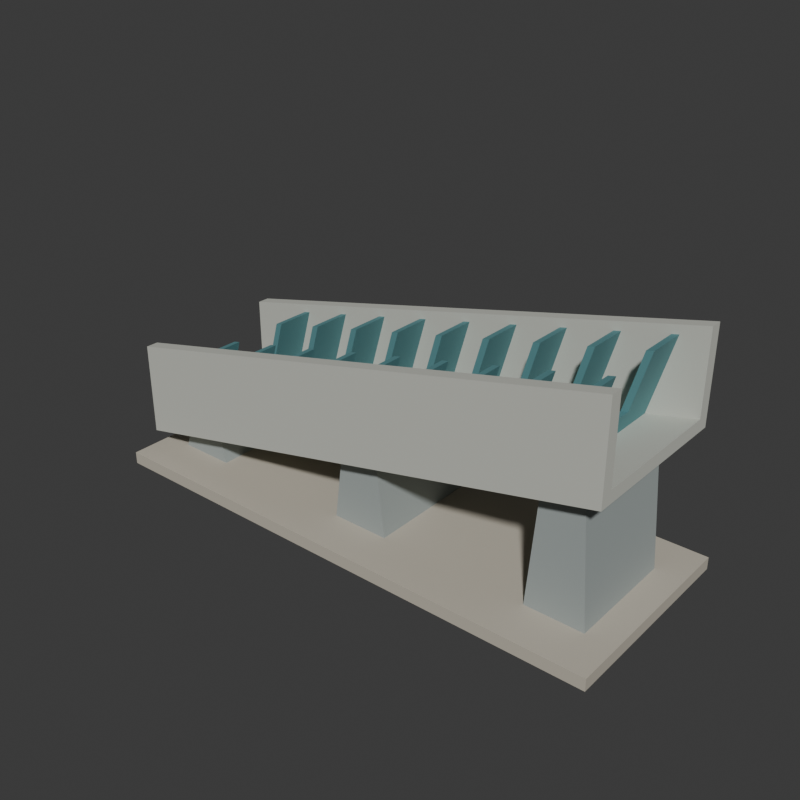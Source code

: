 # Source: source.blend  (saved by Blender 4.3.34; exported with 4.5.12 LTS)
import bpy
from mathutils import Matrix  # noqa: F401  (used for matrix-valued properties, if any)

bpy.ops.wm.read_factory_settings(use_empty=True)
scene = bpy.context.scene
scene.name = 'Scene'

# ---- collections
col_collection = bpy.data.collections.new('Collection'); scene.collection.children.link(col_collection)

# ---- materials (node trees are filled in below, after node groups)
mat_wholeinclinedthroughchannelpaleconcrete = bpy.data.materials.new('WholeInclinedThroughChannelPaleConcrete')
mat_wholeinclinedthroughchannelpaleconcrete.diffuse_color = (0.56, 0.57, 0.51, 1.0)
mat_wholeupstreamleaningubafflesmutedteal = bpy.data.materials.new('WholeUpstreamLeaningUBafflesMutedTeal')
mat_wholeupstreamleaningubafflesmutedteal.diffuse_color = (0.11, 0.29, 0.31, 1.0)
mat_wholetaperedchannelpiersdarkconcrete = bpy.data.materials.new('WholeTaperedChannelPiersDarkConcrete')
mat_wholetaperedchannelpiersdarkconcrete.diffuse_color = (0.34, 0.38, 0.37, 1.0)
mat_wholedrygroundslabwarmstone = bpy.data.materials.new('WholeDryGroundSlabWarmStone')
mat_wholedrygroundslabwarmstone.diffuse_color = (0.51, 0.47, 0.39, 1.0)

# ---- material node trees
mat_wholeinclinedthroughchannelpaleconcrete.use_nodes = True; mat_wholeinclinedthroughchannelpaleconcrete.node_tree.nodes.clear()
_N = mat_wholeinclinedthroughchannelpaleconcrete.node_tree.nodes; _L = mat_wholeinclinedthroughchannelpaleconcrete.node_tree.links
n0 = _N.new('ShaderNodeBsdfPrincipled'); n0.name = 'Principled BSDF'; n0.location = (10, 300)
n0.inputs[0].default_value = (0.56, 0.57, 0.51, 1.0)
n0.inputs[2].default_value = 0.89
n1 = _N.new('ShaderNodeOutputMaterial'); n1.name = 'Material Output'; n1.location = (300, 300)
_L.new(n0.outputs[0], n1.inputs[0])
n1.is_active_output = True
mat_wholeupstreamleaningubafflesmutedteal.use_nodes = True; mat_wholeupstreamleaningubafflesmutedteal.node_tree.nodes.clear()
_N = mat_wholeupstreamleaningubafflesmutedteal.node_tree.nodes; _L = mat_wholeupstreamleaningubafflesmutedteal.node_tree.links
n0 = _N.new('ShaderNodeBsdfPrincipled'); n0.name = 'Principled BSDF'; n0.location = (10, 300)
n0.inputs[0].default_value = (0.11, 0.29, 0.31, 1.0)
n0.inputs[1].default_value = 0.13
n0.inputs[2].default_value = 0.76
n1 = _N.new('ShaderNodeOutputMaterial'); n1.name = 'Material Output'; n1.location = (300, 300)
_L.new(n0.outputs[0], n1.inputs[0])
n1.is_active_output = True
mat_wholetaperedchannelpiersdarkconcrete.use_nodes = True; mat_wholetaperedchannelpiersdarkconcrete.node_tree.nodes.clear()
_N = mat_wholetaperedchannelpiersdarkconcrete.node_tree.nodes; _L = mat_wholetaperedchannelpiersdarkconcrete.node_tree.links
n0 = _N.new('ShaderNodeBsdfPrincipled'); n0.name = 'Principled BSDF'; n0.location = (10, 300)
n0.inputs[0].default_value = (0.34, 0.38, 0.37, 1.0)
n0.inputs[2].default_value = 0.91
n1 = _N.new('ShaderNodeOutputMaterial'); n1.name = 'Material Output'; n1.location = (300, 300)
_L.new(n0.outputs[0], n1.inputs[0])
n1.is_active_output = True
mat_wholedrygroundslabwarmstone.use_nodes = True; mat_wholedrygroundslabwarmstone.node_tree.nodes.clear()
_N = mat_wholedrygroundslabwarmstone.node_tree.nodes; _L = mat_wholedrygroundslabwarmstone.node_tree.links
n0 = _N.new('ShaderNodeBsdfPrincipled'); n0.name = 'Principled BSDF'; n0.location = (10, 300)
n0.inputs[0].default_value = (0.51, 0.47, 0.39, 1.0)
n0.inputs[2].default_value = 0.92
n1 = _N.new('ShaderNodeOutputMaterial'); n1.name = 'Material Output'; n1.location = (300, 300)
_L.new(n0.outputs[0], n1.inputs[0])
n1.is_active_output = True

# ---- world
world_world = bpy.data.worlds.new('World'); scene.world = world_world
world_world.use_nodes = True; world_world.node_tree.nodes.clear()
_N = world_world.node_tree.nodes; _L = world_world.node_tree.links
n0 = _N.new('ShaderNodeOutputWorld'); n0.name = 'World Output'; n0.location = (300, 300)
n1 = _N.new('ShaderNodeBackground'); n1.name = 'Background'; n1.location = (10, 300)
n1.inputs[0].default_value = (0.05088, 0.05088, 0.05088, 1.0)
_L.new(n1.outputs[0], n0.inputs[0])
n0.is_active_output = True
world_world.color = (0.05088, 0.05088, 0.05088)
world_world.sun_shadow_jitter_overblur = 0.0

# ---- meshes
me_wholecontinuousinclinedthroughchannelmesh = bpy.data.meshes.new('WholeContinuousInclinedThroughChannelMesh')
me_wholecontinuousinclinedthroughchannelmesh.from_pydata([(-3.3, -1.06, 0.44), (-3.3, 1.06, 0.44), (-3.3, 1.06, 1.65), (-3.3, 0.9, 1.65), (-3.3, 0.9, 0.6), (-3.3, -0.9, 0.6), (-3.3, -0.9, 1.65), (-3.3, -1.06, 1.65), (3.3, -1.06, 1.892), (3.3, 1.06, 1.892), (3.3, 1.06, 3.102), (3.3, 0.9, 3.102), (3.3, 0.9, 2.052), (3.3, -0.9, 2.052), (3.3, -0.9, 3.102), (3.3, -1.06, 3.102)], [], [(1, 3, 2), (11, 9, 10), (1, 4, 3), (12, 9, 11), (0, 4, 1), (12, 8, 9), (0, 5, 4), (13, 8, 12), (7, 5, 0), (13, 15, 8), (5, 7, 6), (15, 13, 14), (0, 1, 9), (0, 9, 8), (1, 2, 10), (1, 10, 9), (2, 3, 11), (2, 11, 10), (3, 4, 12), (3, 12, 11), (4, 5, 13), (4, 13, 12), (5, 6, 14), (5, 14, 13), (6, 7, 15), (6, 15, 14), (7, 0, 8), (7, 8, 15)])
me_wholecontinuousinclinedthroughchannelmesh.materials.append(mat_wholeinclinedthroughchannelpaleconcrete)
me_wholecontinuousinclinedthroughchannelmesh.materials.append(mat_wholeupstreamleaningubafflesmutedteal)
me_wholecontinuousinclinedthroughchannelmesh.materials.append(mat_wholetaperedchannelpiersdarkconcrete)
me_wholecontinuousinclinedthroughchannelmesh.materials.append(mat_wholedrygroundslabwarmstone)
me_wholecontinuousinclinedthroughchannelmesh.update()
me_wholedrygroundslabmesh = bpy.data.meshes.new('WholeDryGroundSlabMesh')
me_wholedrygroundslabmesh.from_pydata([(-3.45, -1.32, 0.0), (3.45, -1.32, 0.0), (-3.45, 1.32, 0.0), (3.45, 1.32, 0.0), (-3.45, -1.32, 0.16), (3.45, -1.32, 0.16), (-3.45, 1.32, 0.16), (3.45, 1.32, 0.16)], [], [(0, 2, 3), (0, 3, 1), (4, 5, 7), (4, 7, 6), (0, 1, 5), (0, 5, 4), (2, 6, 7), (2, 7, 3), (0, 4, 6), (0, 6, 2), (1, 3, 7), (1, 7, 5)])
me_wholedrygroundslabmesh.polygons.foreach_set('material_index', [3, 3, 3, 3, 3, 3, 3, 3, 3, 3, 3, 3])
me_wholedrygroundslabmesh.materials.append(mat_wholeinclinedthroughchannelpaleconcrete)
me_wholedrygroundslabmesh.materials.append(mat_wholeupstreamleaningubafflesmutedteal)
me_wholedrygroundslabmesh.materials.append(mat_wholetaperedchannelpiersdarkconcrete)
me_wholedrygroundslabmesh.materials.append(mat_wholedrygroundslabwarmstone)
me_wholedrygroundslabmesh.update()
me_wholetaperedfullwidthpier0mesh = bpy.data.meshes.new('WholeTaperedFullWidthPier0Mesh')
me_wholetaperedfullwidthpier0mesh.from_pydata([(-3.08, -0.74, 0.14), (-2.32, -0.74, 0.14), (-2.45, -0.74, 0.667), (-2.95, -0.74, 0.557), (-3.08, 0.74, 0.14), (-2.32, 0.74, 0.14), (-2.45, 0.74, 0.667), (-2.95, 0.74, 0.557)], [], [(3, 0, 1), (5, 4, 7), (1, 2, 3), (7, 6, 5), (0, 5, 1), (0, 4, 5), (1, 6, 2), (1, 5, 6), (2, 7, 3), (2, 6, 7), (3, 4, 0), (3, 7, 4)])
me_wholetaperedfullwidthpier0mesh.polygons.foreach_set('material_index', [2, 2, 2, 2, 2, 2, 2, 2, 2, 2, 2, 2])
me_wholetaperedfullwidthpier0mesh.materials.append(mat_wholeinclinedthroughchannelpaleconcrete)
me_wholetaperedfullwidthpier0mesh.materials.append(mat_wholeupstreamleaningubafflesmutedteal)
me_wholetaperedfullwidthpier0mesh.materials.append(mat_wholetaperedchannelpiersdarkconcrete)
me_wholetaperedfullwidthpier0mesh.materials.append(mat_wholedrygroundslabwarmstone)
me_wholetaperedfullwidthpier0mesh.update()
me_wholetaperedfullwidthpier1mesh = bpy.data.meshes.new('WholeTaperedFullWidthPier1Mesh')
me_wholetaperedfullwidthpier1mesh.from_pydata([(-0.38, -0.74, 0.14), (0.38, -0.74, 0.14), (0.25, -0.74, 1.261), (-0.25, -0.74, 1.151), (-0.38, 0.74, 0.14), (0.38, 0.74, 0.14), (0.25, 0.74, 1.261), (-0.25, 0.74, 1.151)], [], [(3, 0, 1), (5, 4, 7), (1, 2, 3), (7, 6, 5), (0, 5, 1), (0, 4, 5), (1, 6, 2), (1, 5, 6), (2, 7, 3), (2, 6, 7), (3, 4, 0), (3, 7, 4)])
me_wholetaperedfullwidthpier1mesh.polygons.foreach_set('material_index', [2, 2, 2, 2, 2, 2, 2, 2, 2, 2, 2, 2])
me_wholetaperedfullwidthpier1mesh.materials.append(mat_wholeinclinedthroughchannelpaleconcrete)
me_wholetaperedfullwidthpier1mesh.materials.append(mat_wholeupstreamleaningubafflesmutedteal)
me_wholetaperedfullwidthpier1mesh.materials.append(mat_wholetaperedchannelpiersdarkconcrete)
me_wholetaperedfullwidthpier1mesh.materials.append(mat_wholedrygroundslabwarmstone)
me_wholetaperedfullwidthpier1mesh.update()
me_wholetaperedfullwidthpier2mesh = bpy.data.meshes.new('WholeTaperedFullWidthPier2Mesh')
me_wholetaperedfullwidthpier2mesh.from_pydata([(2.32, -0.74, 0.14), (3.08, -0.74, 0.14), (2.95, -0.74, 1.855), (2.45, -0.74, 1.745), (2.32, 0.74, 0.14), (3.08, 0.74, 0.14), (2.95, 0.74, 1.855), (2.45, 0.74, 1.745)], [], [(3, 0, 1), (5, 4, 7), (1, 2, 3), (7, 6, 5), (0, 5, 1), (0, 4, 5), (1, 6, 2), (1, 5, 6), (2, 7, 3), (2, 6, 7), (3, 4, 0), (3, 7, 4)])
me_wholetaperedfullwidthpier2mesh.polygons.foreach_set('material_index', [2, 2, 2, 2, 2, 2, 2, 2, 2, 2, 2, 2])
me_wholetaperedfullwidthpier2mesh.materials.append(mat_wholeinclinedthroughchannelpaleconcrete)
me_wholetaperedfullwidthpier2mesh.materials.append(mat_wholeupstreamleaningubafflesmutedteal)
me_wholetaperedfullwidthpier2mesh.materials.append(mat_wholetaperedchannelpiersdarkconcrete)
me_wholetaperedfullwidthpier2mesh.materials.append(mat_wholedrygroundslabwarmstone)
me_wholetaperedfullwidthpier2mesh.update()
me_wholeupstreamleaningopenubaffle00mesh = bpy.data.meshes.new('WholeUpstreamLeaningOpenUBaffle00Mesh')
me_wholeupstreamleaningopenubaffle00mesh.from_pydata([(-2.707, -0.96, 0.6905), (-2.707, 0.96, 0.6905), (-2.413, 0.96, 1.735), (-2.413, 0.37, 1.735), (-2.623, 0.37, 0.9889), (-2.623, -0.37, 0.9889), (-2.413, -0.37, 1.735), (-2.413, -0.96, 1.735), (-2.617, -0.96, 0.7103), (-2.617, 0.96, 0.7103), (-2.323, 0.96, 1.755), (-2.323, 0.37, 1.755), (-2.533, 0.37, 1.009), (-2.533, -0.37, 1.009), (-2.323, -0.37, 1.755), (-2.323, -0.96, 1.755)], [], [(1, 3, 2), (11, 9, 10), (1, 4, 3), (12, 9, 11), (0, 4, 1), (12, 8, 9), (0, 5, 4), (13, 8, 12), (7, 5, 0), (13, 15, 8), (5, 7, 6), (15, 13, 14), (0, 1, 9), (0, 9, 8), (1, 2, 10), (1, 10, 9), (2, 3, 11), (2, 11, 10), (3, 4, 12), (3, 12, 11), (4, 5, 13), (4, 13, 12), (5, 6, 14), (5, 14, 13), (6, 7, 15), (6, 15, 14), (7, 0, 8), (7, 8, 15)])
me_wholeupstreamleaningopenubaffle00mesh.polygons.foreach_set('material_index', [1, 1, 1, 1, 1, 1, 1, 1, 1, 1, 1, 1, 1, 1, 1, 1, 1, 1, 1, 1, 1, 1, 1, 1, 1, 1, 1, 1])
me_wholeupstreamleaningopenubaffle00mesh.materials.append(mat_wholeinclinedthroughchannelpaleconcrete)
me_wholeupstreamleaningopenubaffle00mesh.materials.append(mat_wholeupstreamleaningubafflesmutedteal)
me_wholeupstreamleaningopenubaffle00mesh.materials.append(mat_wholetaperedchannelpiersdarkconcrete)
me_wholeupstreamleaningopenubaffle00mesh.materials.append(mat_wholedrygroundslabwarmstone)
me_wholeupstreamleaningopenubaffle00mesh.update()
me_wholeupstreamleaningopenubaffle01mesh = bpy.data.meshes.new('WholeUpstreamLeaningOpenUBaffle01Mesh')
me_wholeupstreamleaningopenubaffle01mesh.from_pydata([(-2.047, -0.96, 0.8357), (-2.047, 0.96, 0.8357), (-1.753, 0.96, 1.88), (-1.753, 0.37, 1.88), (-1.963, 0.37, 1.134), (-1.963, -0.37, 1.134), (-1.753, -0.37, 1.88), (-1.753, -0.96, 1.88), (-1.957, -0.96, 0.8555), (-1.957, 0.96, 0.8555), (-1.663, 0.96, 1.9), (-1.663, 0.37, 1.9), (-1.873, 0.37, 1.154), (-1.873, -0.37, 1.154), (-1.663, -0.37, 1.9), (-1.663, -0.96, 1.9)], [], [(1, 3, 2), (11, 9, 10), (1, 4, 3), (12, 9, 11), (0, 4, 1), (12, 8, 9), (0, 5, 4), (13, 8, 12), (7, 5, 0), (13, 15, 8), (5, 7, 6), (15, 13, 14), (0, 1, 9), (0, 9, 8), (1, 2, 10), (1, 10, 9), (2, 3, 11), (2, 11, 10), (3, 4, 12), (3, 12, 11), (4, 5, 13), (4, 13, 12), (5, 6, 14), (5, 14, 13), (6, 7, 15), (6, 15, 14), (7, 0, 8), (7, 8, 15)])
me_wholeupstreamleaningopenubaffle01mesh.polygons.foreach_set('material_index', [1, 1, 1, 1, 1, 1, 1, 1, 1, 1, 1, 1, 1, 1, 1, 1, 1, 1, 1, 1, 1, 1, 1, 1, 1, 1, 1, 1])
me_wholeupstreamleaningopenubaffle01mesh.materials.append(mat_wholeinclinedthroughchannelpaleconcrete)
me_wholeupstreamleaningopenubaffle01mesh.materials.append(mat_wholeupstreamleaningubafflesmutedteal)
me_wholeupstreamleaningopenubaffle01mesh.materials.append(mat_wholetaperedchannelpiersdarkconcrete)
me_wholeupstreamleaningopenubaffle01mesh.materials.append(mat_wholedrygroundslabwarmstone)
me_wholeupstreamleaningopenubaffle01mesh.update()
me_wholeupstreamleaningopenubaffle02mesh = bpy.data.meshes.new('WholeUpstreamLeaningOpenUBaffle02Mesh')
me_wholeupstreamleaningopenubaffle02mesh.from_pydata([(-1.387, -0.96, 0.9809), (-1.387, 0.96, 0.9809), (-1.093, 0.96, 2.026), (-1.093, 0.37, 2.026), (-1.303, 0.37, 1.279), (-1.303, -0.37, 1.279), (-1.093, -0.37, 2.026), (-1.093, -0.96, 2.026), (-1.297, -0.96, 1.001), (-1.297, 0.96, 1.001), (-1.003, 0.96, 2.045), (-1.003, 0.37, 2.045), (-1.213, 0.37, 1.299), (-1.213, -0.37, 1.299), (-1.003, -0.37, 2.045), (-1.003, -0.96, 2.045)], [], [(1, 3, 2), (11, 9, 10), (1, 4, 3), (12, 9, 11), (0, 4, 1), (12, 8, 9), (0, 5, 4), (13, 8, 12), (7, 5, 0), (13, 15, 8), (5, 7, 6), (15, 13, 14), (0, 1, 9), (0, 9, 8), (1, 2, 10), (1, 10, 9), (2, 3, 11), (2, 11, 10), (3, 4, 12), (3, 12, 11), (4, 5, 13), (4, 13, 12), (5, 6, 14), (5, 14, 13), (6, 7, 15), (6, 15, 14), (7, 0, 8), (7, 8, 15)])
me_wholeupstreamleaningopenubaffle02mesh.polygons.foreach_set('material_index', [1, 1, 1, 1, 1, 1, 1, 1, 1, 1, 1, 1, 1, 1, 1, 1, 1, 1, 1, 1, 1, 1, 1, 1, 1, 1, 1, 1])
me_wholeupstreamleaningopenubaffle02mesh.materials.append(mat_wholeinclinedthroughchannelpaleconcrete)
me_wholeupstreamleaningopenubaffle02mesh.materials.append(mat_wholeupstreamleaningubafflesmutedteal)
me_wholeupstreamleaningopenubaffle02mesh.materials.append(mat_wholetaperedchannelpiersdarkconcrete)
me_wholeupstreamleaningopenubaffle02mesh.materials.append(mat_wholedrygroundslabwarmstone)
me_wholeupstreamleaningopenubaffle02mesh.update()
me_wholeupstreamleaningopenubaffle03mesh = bpy.data.meshes.new('WholeUpstreamLeaningOpenUBaffle03Mesh')
me_wholeupstreamleaningopenubaffle03mesh.from_pydata([(-0.727, -0.96, 1.126), (-0.727, 0.96, 1.126), (-0.433, 0.96, 2.171), (-0.433, 0.37, 2.171), (-0.643, 0.37, 1.425), (-0.643, -0.37, 1.425), (-0.433, -0.37, 2.171), (-0.433, -0.96, 2.171), (-0.637, -0.96, 1.146), (-0.637, 0.96, 1.146), (-0.343, 0.96, 2.191), (-0.343, 0.37, 2.191), (-0.553, 0.37, 1.444), (-0.553, -0.37, 1.444), (-0.343, -0.37, 2.191), (-0.343, -0.96, 2.191)], [], [(1, 3, 2), (11, 9, 10), (1, 4, 3), (12, 9, 11), (0, 4, 1), (12, 8, 9), (0, 5, 4), (13, 8, 12), (7, 5, 0), (13, 15, 8), (5, 7, 6), (15, 13, 14), (0, 1, 9), (0, 9, 8), (1, 2, 10), (1, 10, 9), (2, 3, 11), (2, 11, 10), (3, 4, 12), (3, 12, 11), (4, 5, 13), (4, 13, 12), (5, 6, 14), (5, 14, 13), (6, 7, 15), (6, 15, 14), (7, 0, 8), (7, 8, 15)])
me_wholeupstreamleaningopenubaffle03mesh.polygons.foreach_set('material_index', [1, 1, 1, 1, 1, 1, 1, 1, 1, 1, 1, 1, 1, 1, 1, 1, 1, 1, 1, 1, 1, 1, 1, 1, 1, 1, 1, 1])
me_wholeupstreamleaningopenubaffle03mesh.materials.append(mat_wholeinclinedthroughchannelpaleconcrete)
me_wholeupstreamleaningopenubaffle03mesh.materials.append(mat_wholeupstreamleaningubafflesmutedteal)
me_wholeupstreamleaningopenubaffle03mesh.materials.append(mat_wholetaperedchannelpiersdarkconcrete)
me_wholeupstreamleaningopenubaffle03mesh.materials.append(mat_wholedrygroundslabwarmstone)
me_wholeupstreamleaningopenubaffle03mesh.update()
me_wholeupstreamleaningopenubaffle04mesh = bpy.data.meshes.new('WholeUpstreamLeaningOpenUBaffle04Mesh')
me_wholeupstreamleaningopenubaffle04mesh.from_pydata([(-0.067, -0.96, 1.271), (-0.067, 0.96, 1.271), (0.227, 0.96, 2.316), (0.227, 0.37, 2.316), (0.017, 0.37, 1.57), (0.017, -0.37, 1.57), (0.227, -0.37, 2.316), (0.227, -0.96, 2.316), (0.023, -0.96, 1.291), (0.023, 0.96, 1.291), (0.317, 0.96, 2.336), (0.317, 0.37, 2.336), (0.107, 0.37, 1.59), (0.107, -0.37, 1.59), (0.317, -0.37, 2.336), (0.317, -0.96, 2.336)], [], [(1, 3, 2), (11, 9, 10), (1, 4, 3), (12, 9, 11), (0, 4, 1), (12, 8, 9), (0, 5, 4), (13, 8, 12), (7, 5, 0), (13, 15, 8), (5, 7, 6), (15, 13, 14), (0, 1, 9), (0, 9, 8), (1, 2, 10), (1, 10, 9), (2, 3, 11), (2, 11, 10), (3, 4, 12), (3, 12, 11), (4, 5, 13), (4, 13, 12), (5, 6, 14), (5, 14, 13), (6, 7, 15), (6, 15, 14), (7, 0, 8), (7, 8, 15)])
me_wholeupstreamleaningopenubaffle04mesh.polygons.foreach_set('material_index', [1, 1, 1, 1, 1, 1, 1, 1, 1, 1, 1, 1, 1, 1, 1, 1, 1, 1, 1, 1, 1, 1, 1, 1, 1, 1, 1, 1])
me_wholeupstreamleaningopenubaffle04mesh.materials.append(mat_wholeinclinedthroughchannelpaleconcrete)
me_wholeupstreamleaningopenubaffle04mesh.materials.append(mat_wholeupstreamleaningubafflesmutedteal)
me_wholeupstreamleaningopenubaffle04mesh.materials.append(mat_wholetaperedchannelpiersdarkconcrete)
me_wholeupstreamleaningopenubaffle04mesh.materials.append(mat_wholedrygroundslabwarmstone)
me_wholeupstreamleaningopenubaffle04mesh.update()
me_wholeupstreamleaningopenubaffle05mesh = bpy.data.meshes.new('WholeUpstreamLeaningOpenUBaffle05Mesh')
me_wholeupstreamleaningopenubaffle05mesh.from_pydata([(0.593, -0.96, 1.416), (0.593, 0.96, 1.416), (0.887, 0.96, 2.461), (0.887, 0.37, 2.461), (0.677, 0.37, 1.715), (0.677, -0.37, 1.715), (0.887, -0.37, 2.461), (0.887, -0.96, 2.461), (0.683, -0.96, 1.436), (0.683, 0.96, 1.436), (0.977, 0.96, 2.481), (0.977, 0.37, 2.481), (0.767, 0.37, 1.735), (0.767, -0.37, 1.735), (0.977, -0.37, 2.481), (0.977, -0.96, 2.481)], [], [(1, 3, 2), (11, 9, 10), (1, 4, 3), (12, 9, 11), (0, 4, 1), (12, 8, 9), (0, 5, 4), (13, 8, 12), (7, 5, 0), (13, 15, 8), (5, 7, 6), (15, 13, 14), (0, 1, 9), (0, 9, 8), (1, 2, 10), (1, 10, 9), (2, 3, 11), (2, 11, 10), (3, 4, 12), (3, 12, 11), (4, 5, 13), (4, 13, 12), (5, 6, 14), (5, 14, 13), (6, 7, 15), (6, 15, 14), (7, 0, 8), (7, 8, 15)])
me_wholeupstreamleaningopenubaffle05mesh.polygons.foreach_set('material_index', [1, 1, 1, 1, 1, 1, 1, 1, 1, 1, 1, 1, 1, 1, 1, 1, 1, 1, 1, 1, 1, 1, 1, 1, 1, 1, 1, 1])
me_wholeupstreamleaningopenubaffle05mesh.materials.append(mat_wholeinclinedthroughchannelpaleconcrete)
me_wholeupstreamleaningopenubaffle05mesh.materials.append(mat_wholeupstreamleaningubafflesmutedteal)
me_wholeupstreamleaningopenubaffle05mesh.materials.append(mat_wholetaperedchannelpiersdarkconcrete)
me_wholeupstreamleaningopenubaffle05mesh.materials.append(mat_wholedrygroundslabwarmstone)
me_wholeupstreamleaningopenubaffle05mesh.update()
me_wholeupstreamleaningopenubaffle06mesh = bpy.data.meshes.new('WholeUpstreamLeaningOpenUBaffle06Mesh')
me_wholeupstreamleaningopenubaffle06mesh.from_pydata([(1.253, -0.96, 1.562), (1.253, 0.96, 1.562), (1.547, 0.96, 2.606), (1.547, 0.37, 2.606), (1.337, 0.37, 1.86), (1.337, -0.37, 1.86), (1.547, -0.37, 2.606), (1.547, -0.96, 2.606), (1.343, -0.96, 1.581), (1.343, 0.96, 1.581), (1.637, 0.96, 2.626), (1.637, 0.37, 2.626), (1.427, 0.37, 1.88), (1.427, -0.37, 1.88), (1.637, -0.37, 2.626), (1.637, -0.96, 2.626)], [], [(1, 3, 2), (11, 9, 10), (1, 4, 3), (12, 9, 11), (0, 4, 1), (12, 8, 9), (0, 5, 4), (13, 8, 12), (7, 5, 0), (13, 15, 8), (5, 7, 6), (15, 13, 14), (0, 1, 9), (0, 9, 8), (1, 2, 10), (1, 10, 9), (2, 3, 11), (2, 11, 10), (3, 4, 12), (3, 12, 11), (4, 5, 13), (4, 13, 12), (5, 6, 14), (5, 14, 13), (6, 7, 15), (6, 15, 14), (7, 0, 8), (7, 8, 15)])
me_wholeupstreamleaningopenubaffle06mesh.polygons.foreach_set('material_index', [1, 1, 1, 1, 1, 1, 1, 1, 1, 1, 1, 1, 1, 1, 1, 1, 1, 1, 1, 1, 1, 1, 1, 1, 1, 1, 1, 1])
me_wholeupstreamleaningopenubaffle06mesh.materials.append(mat_wholeinclinedthroughchannelpaleconcrete)
me_wholeupstreamleaningopenubaffle06mesh.materials.append(mat_wholeupstreamleaningubafflesmutedteal)
me_wholeupstreamleaningopenubaffle06mesh.materials.append(mat_wholetaperedchannelpiersdarkconcrete)
me_wholeupstreamleaningopenubaffle06mesh.materials.append(mat_wholedrygroundslabwarmstone)
me_wholeupstreamleaningopenubaffle06mesh.update()
me_wholeupstreamleaningopenubaffle07mesh = bpy.data.meshes.new('WholeUpstreamLeaningOpenUBaffle07Mesh')
me_wholeupstreamleaningopenubaffle07mesh.from_pydata([(1.913, -0.96, 1.707), (1.913, 0.96, 1.707), (2.207, 0.96, 2.752), (2.207, 0.37, 2.752), (1.997, 0.37, 2.005), (1.997, -0.37, 2.005), (2.207, -0.37, 2.752), (2.207, -0.96, 2.752), (2.003, -0.96, 1.727), (2.003, 0.96, 1.727), (2.297, 0.96, 2.771), (2.297, 0.37, 2.771), (2.087, 0.37, 2.025), (2.087, -0.37, 2.025), (2.297, -0.37, 2.771), (2.297, -0.96, 2.771)], [], [(1, 3, 2), (11, 9, 10), (1, 4, 3), (12, 9, 11), (0, 4, 1), (12, 8, 9), (0, 5, 4), (13, 8, 12), (7, 5, 0), (13, 15, 8), (5, 7, 6), (15, 13, 14), (0, 1, 9), (0, 9, 8), (1, 2, 10), (1, 10, 9), (2, 3, 11), (2, 11, 10), (3, 4, 12), (3, 12, 11), (4, 5, 13), (4, 13, 12), (5, 6, 14), (5, 14, 13), (6, 7, 15), (6, 15, 14), (7, 0, 8), (7, 8, 15)])
me_wholeupstreamleaningopenubaffle07mesh.polygons.foreach_set('material_index', [1, 1, 1, 1, 1, 1, 1, 1, 1, 1, 1, 1, 1, 1, 1, 1, 1, 1, 1, 1, 1, 1, 1, 1, 1, 1, 1, 1])
me_wholeupstreamleaningopenubaffle07mesh.materials.append(mat_wholeinclinedthroughchannelpaleconcrete)
me_wholeupstreamleaningopenubaffle07mesh.materials.append(mat_wholeupstreamleaningubafflesmutedteal)
me_wholeupstreamleaningopenubaffle07mesh.materials.append(mat_wholetaperedchannelpiersdarkconcrete)
me_wholeupstreamleaningopenubaffle07mesh.materials.append(mat_wholedrygroundslabwarmstone)
me_wholeupstreamleaningopenubaffle07mesh.update()
me_wholeupstreamleaningopenubaffle08mesh = bpy.data.meshes.new('WholeUpstreamLeaningOpenUBaffle08Mesh')
me_wholeupstreamleaningopenubaffle08mesh.from_pydata([(2.573, -0.96, 1.852), (2.573, 0.96, 1.852), (2.867, 0.96, 2.897), (2.867, 0.37, 2.897), (2.657, 0.37, 2.151), (2.657, -0.37, 2.151), (2.867, -0.37, 2.897), (2.867, -0.96, 2.897), (2.663, -0.96, 1.872), (2.663, 0.96, 1.872), (2.957, 0.96, 2.917), (2.957, 0.37, 2.917), (2.747, 0.37, 2.17), (2.747, -0.37, 2.17), (2.957, -0.37, 2.917), (2.957, -0.96, 2.917)], [], [(1, 3, 2), (11, 9, 10), (1, 4, 3), (12, 9, 11), (0, 4, 1), (12, 8, 9), (0, 5, 4), (13, 8, 12), (7, 5, 0), (13, 15, 8), (5, 7, 6), (15, 13, 14), (0, 1, 9), (0, 9, 8), (1, 2, 10), (1, 10, 9), (2, 3, 11), (2, 11, 10), (3, 4, 12), (3, 12, 11), (4, 5, 13), (4, 13, 12), (5, 6, 14), (5, 14, 13), (6, 7, 15), (6, 15, 14), (7, 0, 8), (7, 8, 15)])
me_wholeupstreamleaningopenubaffle08mesh.polygons.foreach_set('material_index', [1, 1, 1, 1, 1, 1, 1, 1, 1, 1, 1, 1, 1, 1, 1, 1, 1, 1, 1, 1, 1, 1, 1, 1, 1, 1, 1, 1])
me_wholeupstreamleaningopenubaffle08mesh.materials.append(mat_wholeinclinedthroughchannelpaleconcrete)
me_wholeupstreamleaningopenubaffle08mesh.materials.append(mat_wholeupstreamleaningubafflesmutedteal)
me_wholeupstreamleaningopenubaffle08mesh.materials.append(mat_wholetaperedchannelpiersdarkconcrete)
me_wholeupstreamleaningopenubaffle08mesh.materials.append(mat_wholedrygroundslabwarmstone)
me_wholeupstreamleaningopenubaffle08mesh.update()

# ---- objects
ob_wholecontinuousinclinedthroughchannel = bpy.data.objects.new('WholeContinuousInclinedThroughChannel', me_wholecontinuousinclinedthroughchannelmesh)
ob_wholedrygroundslab = bpy.data.objects.new('WholeDryGroundSlab', me_wholedrygroundslabmesh)
ob_wholetaperedfullwidthpier0 = bpy.data.objects.new('WholeTaperedFullWidthPier0', me_wholetaperedfullwidthpier0mesh)
ob_wholetaperedfullwidthpier1 = bpy.data.objects.new('WholeTaperedFullWidthPier1', me_wholetaperedfullwidthpier1mesh)
ob_wholetaperedfullwidthpier2 = bpy.data.objects.new('WholeTaperedFullWidthPier2', me_wholetaperedfullwidthpier2mesh)
ob_wholeupstreamleaningopenubaffle00 = bpy.data.objects.new('WholeUpstreamLeaningOpenUBaffle00', me_wholeupstreamleaningopenubaffle00mesh)
ob_wholeupstreamleaningopenubaffle01 = bpy.data.objects.new('WholeUpstreamLeaningOpenUBaffle01', me_wholeupstreamleaningopenubaffle01mesh)
ob_wholeupstreamleaningopenubaffle02 = bpy.data.objects.new('WholeUpstreamLeaningOpenUBaffle02', me_wholeupstreamleaningopenubaffle02mesh)
ob_wholeupstreamleaningopenubaffle03 = bpy.data.objects.new('WholeUpstreamLeaningOpenUBaffle03', me_wholeupstreamleaningopenubaffle03mesh)
ob_wholeupstreamleaningopenubaffle04 = bpy.data.objects.new('WholeUpstreamLeaningOpenUBaffle04', me_wholeupstreamleaningopenubaffle04mesh)
ob_wholeupstreamleaningopenubaffle05 = bpy.data.objects.new('WholeUpstreamLeaningOpenUBaffle05', me_wholeupstreamleaningopenubaffle05mesh)
ob_wholeupstreamleaningopenubaffle06 = bpy.data.objects.new('WholeUpstreamLeaningOpenUBaffle06', me_wholeupstreamleaningopenubaffle06mesh)
ob_wholeupstreamleaningopenubaffle07 = bpy.data.objects.new('WholeUpstreamLeaningOpenUBaffle07', me_wholeupstreamleaningopenubaffle07mesh)
ob_wholeupstreamleaningopenubaffle08 = bpy.data.objects.new('WholeUpstreamLeaningOpenUBaffle08', me_wholeupstreamleaningopenubaffle08mesh)

# ---- transforms, parenting, visibility, modifiers, constraints
ob_wholecontinuousinclinedthroughchannel.location = (0.0, 0.0, 0.0)
ob_wholedrygroundslab.location = (0.0, 0.0, 0.0)
ob_wholetaperedfullwidthpier0.location = (0.0, 0.0, 0.0)
ob_wholetaperedfullwidthpier1.location = (0.0, 0.0, 0.0)
ob_wholetaperedfullwidthpier2.location = (0.0, 0.0, 0.0)
ob_wholeupstreamleaningopenubaffle00.location = (0.0, 0.0, 0.0)
ob_wholeupstreamleaningopenubaffle01.location = (0.0, 0.0, 0.0)
ob_wholeupstreamleaningopenubaffle02.location = (0.0, 0.0, 0.0)
ob_wholeupstreamleaningopenubaffle03.location = (0.0, 0.0, 0.0)
ob_wholeupstreamleaningopenubaffle04.location = (0.0, 0.0, 0.0)
ob_wholeupstreamleaningopenubaffle05.location = (0.0, 0.0, 0.0)
ob_wholeupstreamleaningopenubaffle06.location = (0.0, 0.0, 0.0)
ob_wholeupstreamleaningopenubaffle07.location = (0.0, 0.0, 0.0)
ob_wholeupstreamleaningopenubaffle08.location = (0.0, 0.0, 0.0)

# ---- collection membership
scene.collection.objects.link(ob_wholecontinuousinclinedthroughchannel)
scene.collection.objects.link(ob_wholedrygroundslab)
scene.collection.objects.link(ob_wholetaperedfullwidthpier0)
scene.collection.objects.link(ob_wholetaperedfullwidthpier1)
scene.collection.objects.link(ob_wholetaperedfullwidthpier2)
scene.collection.objects.link(ob_wholeupstreamleaningopenubaffle00)
scene.collection.objects.link(ob_wholeupstreamleaningopenubaffle01)
scene.collection.objects.link(ob_wholeupstreamleaningopenubaffle02)
scene.collection.objects.link(ob_wholeupstreamleaningopenubaffle03)
scene.collection.objects.link(ob_wholeupstreamleaningopenubaffle04)
scene.collection.objects.link(ob_wholeupstreamleaningopenubaffle05)
scene.collection.objects.link(ob_wholeupstreamleaningopenubaffle06)
scene.collection.objects.link(ob_wholeupstreamleaningopenubaffle07)
scene.collection.objects.link(ob_wholeupstreamleaningopenubaffle08)

# ---- scene / render settings (as saved in the file)
scene.frame_start = 1; scene.frame_end = 250; scene.frame_set(1)
scene.render.engine = 'CYCLES'
scene.render.resolution_x = 640
scene.render.resolution_y = 640
scene.render.use_compositing = False
scene.cycles.use_denoising = False
scene.cycles.samples = 128
scene.cycles.use_adaptive_sampling = False
bpy.context.view_layer.update()

# ---- added for rendering (the .blend has no active camera and no usable light): camera, sun
cam_auto = bpy.data.cameras.new('AutoCamera')
cam_auto.lens = 50.0
cam_auto.sensor_width = 36.0
cam_auto.clip_end = 1000.0
ob_auto_camera = bpy.data.objects.new('AutoCamera', cam_auto)
scene.collection.objects.link(ob_auto_camera)
ob_auto_camera.location = (7.41347, -8.89616, 7.48178)
ob_auto_camera.rotation_euler = (1.09748, -7.21219e-08, 0.694738)
scene.camera = ob_auto_camera
light_auto_sun = bpy.data.lights.new('AutoSun', 'SUN')
light_auto_sun.energy = 3.0
light_auto_sun.angle = 0.0523599
ob_auto_sun = bpy.data.objects.new('AutoSun', light_auto_sun)
scene.collection.objects.link(ob_auto_sun)
ob_auto_sun.rotation_euler = (0.872665, 0.174533, 0.523599)
bpy.context.view_layer.update()
